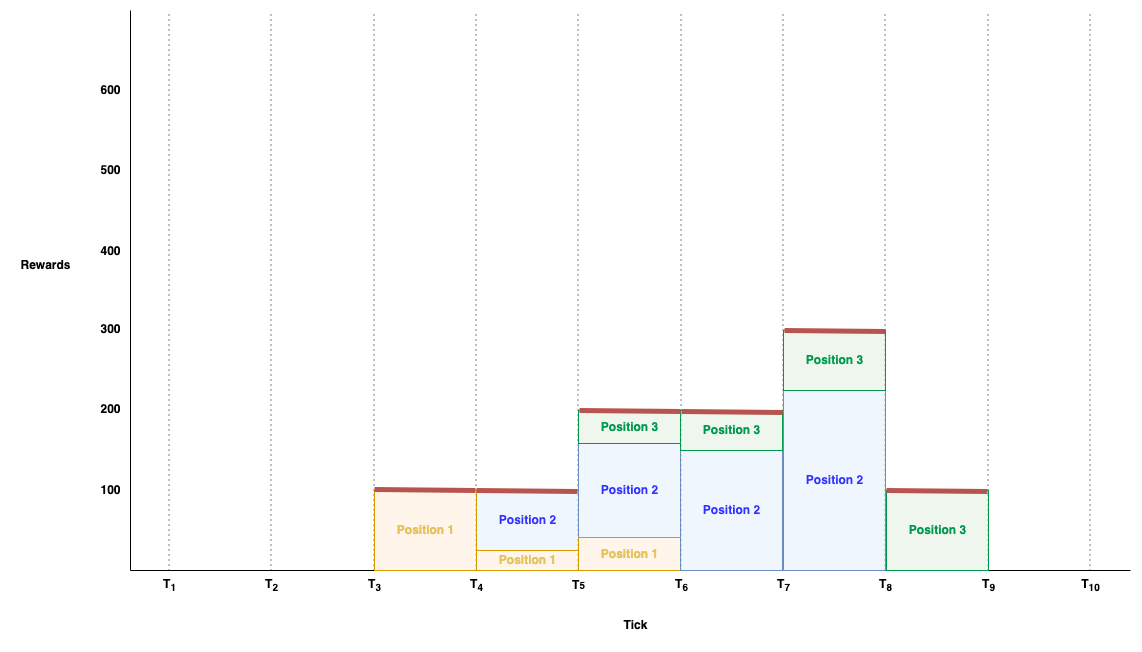

The diagram above was exported from draw.io. Its source (the exported page's mxGraphModel, read from the mxfile embedded in the PNG):
<mxGraphModel dx="1195" dy="1522" grid="1" gridSize="10" guides="1" tooltips="1" connect="1" arrows="1" fold="1" page="1" pageScale="1" pageWidth="827" pageHeight="1169" math="0" shadow="0">
  <root>
    <mxCell id="884QpNQCwV1lGvhFMw-0-0" />
    <mxCell id="884QpNQCwV1lGvhFMw-0-1" parent="884QpNQCwV1lGvhFMw-0-0" />
    <mxCell id="884QpNQCwV1lGvhFMw-0-2" value="" style="endArrow=none;html=1;rounded=0;" parent="884QpNQCwV1lGvhFMw-0-1" edge="1">
      <mxGeometry width="50" height="50" relative="1" as="geometry">
        <mxPoint x="160" y="720" as="sourcePoint" />
        <mxPoint x="160" y="160" as="targetPoint" />
      </mxGeometry>
    </mxCell>
    <mxCell id="884QpNQCwV1lGvhFMw-0-3" value="" style="endArrow=none;html=1;rounded=0;" parent="884QpNQCwV1lGvhFMw-0-1" edge="1">
      <mxGeometry width="50" height="50" relative="1" as="geometry">
        <mxPoint x="160" y="720" as="sourcePoint" />
        <mxPoint x="1160" y="720" as="targetPoint" />
      </mxGeometry>
    </mxCell>
    <mxCell id="884QpNQCwV1lGvhFMw-0-4" value="" style="group" parent="884QpNQCwV1lGvhFMw-0-1" connectable="0" vertex="1">
      <mxGeometry x="174" y="160" width="50" height="590" as="geometry" />
    </mxCell>
    <mxCell id="884QpNQCwV1lGvhFMw-0-5" value="T&lt;sub&gt;1&lt;/sub&gt;" style="text;html=1;align=center;verticalAlign=middle;resizable=0;points=[];autosize=1;strokeColor=none;fillColor=none;fontStyle=1" parent="884QpNQCwV1lGvhFMw-0-4" vertex="1">
      <mxGeometry x="5" y="560" width="40" height="30" as="geometry" />
    </mxCell>
    <mxCell id="884QpNQCwV1lGvhFMw-0-6" value="" style="endArrow=none;html=1;rounded=0;dashed=1;dashPattern=1 4;" parent="884QpNQCwV1lGvhFMw-0-4" edge="1">
      <mxGeometry width="50" height="50" relative="1" as="geometry">
        <mxPoint x="24.5" y="560" as="sourcePoint" />
        <mxPoint x="24.5" as="targetPoint" />
      </mxGeometry>
    </mxCell>
    <mxCell id="884QpNQCwV1lGvhFMw-0-7" value="" style="group" parent="884QpNQCwV1lGvhFMw-0-1" connectable="0" vertex="1">
      <mxGeometry x="276" y="160" width="50" height="590" as="geometry" />
    </mxCell>
    <mxCell id="884QpNQCwV1lGvhFMw-0-8" value="T&lt;sub&gt;2&lt;/sub&gt;" style="text;html=1;align=center;verticalAlign=middle;resizable=0;points=[];autosize=1;strokeColor=none;fillColor=none;fontStyle=1" parent="884QpNQCwV1lGvhFMw-0-7" vertex="1">
      <mxGeometry x="5" y="560" width="40" height="30" as="geometry" />
    </mxCell>
    <mxCell id="884QpNQCwV1lGvhFMw-0-9" value="" style="endArrow=none;html=1;rounded=0;dashed=1;dashPattern=1 4;" parent="884QpNQCwV1lGvhFMw-0-7" edge="1">
      <mxGeometry width="50" height="50" relative="1" as="geometry">
        <mxPoint x="24.5" y="560" as="sourcePoint" />
        <mxPoint x="24.5" as="targetPoint" />
      </mxGeometry>
    </mxCell>
    <mxCell id="884QpNQCwV1lGvhFMw-0-10" value="" style="group" parent="884QpNQCwV1lGvhFMw-0-1" connectable="0" vertex="1">
      <mxGeometry x="583" y="160" width="50" height="590" as="geometry" />
    </mxCell>
    <mxCell id="884QpNQCwV1lGvhFMw-0-11" value="T&lt;span style=&quot;font-size: 10px;&quot;&gt;5&lt;/span&gt;" style="text;html=1;align=center;verticalAlign=middle;resizable=0;points=[];autosize=1;strokeColor=none;fillColor=none;fontStyle=1" parent="884QpNQCwV1lGvhFMw-0-10" vertex="1">
      <mxGeometry x="5" y="560" width="40" height="30" as="geometry" />
    </mxCell>
    <mxCell id="884QpNQCwV1lGvhFMw-0-12" value="" style="endArrow=none;html=1;rounded=0;dashed=1;dashPattern=1 4;" parent="884QpNQCwV1lGvhFMw-0-10" edge="1">
      <mxGeometry width="50" height="50" relative="1" as="geometry">
        <mxPoint x="24.5" y="560" as="sourcePoint" />
        <mxPoint x="24.5" as="targetPoint" />
      </mxGeometry>
    </mxCell>
    <mxCell id="9wZoJsDbT4S5a6QNKRKG-5" value="&lt;b&gt;Position 2&lt;/b&gt;" style="rounded=0;html=1;fillColor=#dae8fc;strokeColor=#6c8ebf;fillOpacity=40;fontColor=#3333ff;" parent="884QpNQCwV1lGvhFMw-0-10" vertex="1">
      <mxGeometry x="-77" y="480" width="102" height="60" as="geometry" />
    </mxCell>
    <mxCell id="884QpNQCwV1lGvhFMw-0-13" value="" style="group" parent="884QpNQCwV1lGvhFMw-0-1" connectable="0" vertex="1">
      <mxGeometry x="379" y="160" width="50" height="590" as="geometry" />
    </mxCell>
    <mxCell id="884QpNQCwV1lGvhFMw-0-14" value="T&lt;sub&gt;3&lt;/sub&gt;" style="text;html=1;align=center;verticalAlign=middle;resizable=0;points=[];autosize=1;strokeColor=none;fillColor=none;fontStyle=1" parent="884QpNQCwV1lGvhFMw-0-13" vertex="1">
      <mxGeometry x="5" y="560" width="40" height="30" as="geometry" />
    </mxCell>
    <mxCell id="884QpNQCwV1lGvhFMw-0-15" value="" style="endArrow=none;html=1;rounded=0;dashed=1;dashPattern=1 4;" parent="884QpNQCwV1lGvhFMw-0-13" edge="1">
      <mxGeometry width="50" height="50" relative="1" as="geometry">
        <mxPoint x="24.5" y="560" as="sourcePoint" />
        <mxPoint x="24.5" as="targetPoint" />
      </mxGeometry>
    </mxCell>
    <mxCell id="884QpNQCwV1lGvhFMw-0-16" value="" style="group" parent="884QpNQCwV1lGvhFMw-0-1" connectable="0" vertex="1">
      <mxGeometry x="1095" y="160" width="50" height="590" as="geometry" />
    </mxCell>
    <mxCell id="884QpNQCwV1lGvhFMw-0-17" value="T&lt;sub&gt;10&lt;/sub&gt;" style="text;html=1;align=center;verticalAlign=middle;resizable=0;points=[];autosize=1;strokeColor=none;fillColor=none;fontStyle=1" parent="884QpNQCwV1lGvhFMw-0-16" vertex="1">
      <mxGeometry x="5" y="560" width="40" height="30" as="geometry" />
    </mxCell>
    <mxCell id="884QpNQCwV1lGvhFMw-0-18" value="" style="endArrow=none;html=1;rounded=0;dashed=1;dashPattern=1 4;" parent="884QpNQCwV1lGvhFMw-0-16" edge="1">
      <mxGeometry width="50" height="50" relative="1" as="geometry">
        <mxPoint x="24.5" y="560" as="sourcePoint" />
        <mxPoint x="24.5" as="targetPoint" />
      </mxGeometry>
    </mxCell>
    <mxCell id="884QpNQCwV1lGvhFMw-0-19" value="" style="group" parent="884QpNQCwV1lGvhFMw-0-1" connectable="0" vertex="1">
      <mxGeometry x="481" y="160" width="50" height="590" as="geometry" />
    </mxCell>
    <mxCell id="884QpNQCwV1lGvhFMw-0-20" value="T&lt;sub&gt;4&lt;/sub&gt;" style="text;html=1;align=center;verticalAlign=middle;resizable=0;points=[];autosize=1;strokeColor=none;fillColor=none;fontStyle=1" parent="884QpNQCwV1lGvhFMw-0-19" vertex="1">
      <mxGeometry x="5" y="560" width="40" height="30" as="geometry" />
    </mxCell>
    <mxCell id="884QpNQCwV1lGvhFMw-0-21" value="" style="endArrow=none;html=1;rounded=0;dashed=1;dashPattern=1 4;" parent="884QpNQCwV1lGvhFMw-0-19" edge="1">
      <mxGeometry width="50" height="50" relative="1" as="geometry">
        <mxPoint x="24.5" y="560" as="sourcePoint" />
        <mxPoint x="24.5" as="targetPoint" />
      </mxGeometry>
    </mxCell>
    <mxCell id="884QpNQCwV1lGvhFMw-0-22" value="" style="group" parent="884QpNQCwV1lGvhFMw-0-1" connectable="0" vertex="1">
      <mxGeometry x="993" y="160" width="50" height="590" as="geometry" />
    </mxCell>
    <mxCell id="884QpNQCwV1lGvhFMw-0-23" value="T&lt;sub&gt;9&lt;/sub&gt;" style="text;html=1;align=center;verticalAlign=middle;resizable=0;points=[];autosize=1;strokeColor=none;fillColor=none;fontStyle=1" parent="884QpNQCwV1lGvhFMw-0-22" vertex="1">
      <mxGeometry x="5" y="560" width="40" height="30" as="geometry" />
    </mxCell>
    <mxCell id="884QpNQCwV1lGvhFMw-0-24" value="" style="endArrow=none;html=1;rounded=0;dashed=1;dashPattern=1 4;" parent="884QpNQCwV1lGvhFMw-0-22" edge="1">
      <mxGeometry width="50" height="50" relative="1" as="geometry">
        <mxPoint x="24.5" y="560" as="sourcePoint" />
        <mxPoint x="24.5" as="targetPoint" />
      </mxGeometry>
    </mxCell>
    <mxCell id="884QpNQCwV1lGvhFMw-0-25" value="" style="group" parent="884QpNQCwV1lGvhFMw-0-1" connectable="0" vertex="1">
      <mxGeometry x="686" y="160" width="50" height="590" as="geometry" />
    </mxCell>
    <mxCell id="884QpNQCwV1lGvhFMw-0-26" value="T&lt;sub&gt;6&lt;/sub&gt;" style="text;html=1;align=center;verticalAlign=middle;resizable=0;points=[];autosize=1;strokeColor=none;fillColor=none;fontStyle=1" parent="884QpNQCwV1lGvhFMw-0-25" vertex="1">
      <mxGeometry x="5" y="560" width="40" height="30" as="geometry" />
    </mxCell>
    <mxCell id="884QpNQCwV1lGvhFMw-0-27" value="" style="endArrow=none;html=1;rounded=0;dashed=1;dashPattern=1 4;" parent="884QpNQCwV1lGvhFMw-0-25" edge="1">
      <mxGeometry width="50" height="50" relative="1" as="geometry">
        <mxPoint x="24.5" y="560" as="sourcePoint" />
        <mxPoint x="24.5" as="targetPoint" />
      </mxGeometry>
    </mxCell>
    <mxCell id="9wZoJsDbT4S5a6QNKRKG-7" value="&lt;b&gt;Position 2&lt;/b&gt;" style="rounded=0;html=1;fillColor=#dae8fc;strokeColor=#6c8ebf;fillOpacity=40;fontColor=#3333ff;" parent="884QpNQCwV1lGvhFMw-0-25" vertex="1">
      <mxGeometry x="-78" y="433" width="102" height="94" as="geometry" />
    </mxCell>
    <mxCell id="884QpNQCwV1lGvhFMw-0-28" value="" style="group" parent="884QpNQCwV1lGvhFMw-0-1" connectable="0" vertex="1">
      <mxGeometry x="788" y="160" width="50" height="590" as="geometry" />
    </mxCell>
    <mxCell id="884QpNQCwV1lGvhFMw-0-29" value="T&lt;sub&gt;7&lt;/sub&gt;" style="text;html=1;align=center;verticalAlign=middle;resizable=0;points=[];autosize=1;strokeColor=none;fillColor=none;fontStyle=1" parent="884QpNQCwV1lGvhFMw-0-28" vertex="1">
      <mxGeometry x="5" y="560" width="40" height="30" as="geometry" />
    </mxCell>
    <mxCell id="884QpNQCwV1lGvhFMw-0-30" value="" style="endArrow=none;html=1;rounded=0;dashed=1;dashPattern=1 4;" parent="884QpNQCwV1lGvhFMw-0-28" edge="1">
      <mxGeometry width="50" height="50" relative="1" as="geometry">
        <mxPoint x="24.5" y="560" as="sourcePoint" />
        <mxPoint x="24.5" as="targetPoint" />
      </mxGeometry>
    </mxCell>
    <mxCell id="884QpNQCwV1lGvhFMw-0-31" value="" style="group" parent="884QpNQCwV1lGvhFMw-0-1" connectable="0" vertex="1">
      <mxGeometry x="890" y="160" width="231" height="590" as="geometry" />
    </mxCell>
    <mxCell id="884QpNQCwV1lGvhFMw-0-32" value="T&lt;sub&gt;8&lt;/sub&gt;" style="text;html=1;align=center;verticalAlign=middle;resizable=0;points=[];autosize=1;strokeColor=none;fillColor=none;fontStyle=1" parent="884QpNQCwV1lGvhFMw-0-31" vertex="1">
      <mxGeometry x="5" y="560" width="40" height="30" as="geometry" />
    </mxCell>
    <mxCell id="884QpNQCwV1lGvhFMw-0-33" value="" style="endArrow=none;html=1;rounded=0;dashed=1;dashPattern=1 4;" parent="884QpNQCwV1lGvhFMw-0-31" edge="1">
      <mxGeometry width="50" height="50" relative="1" as="geometry">
        <mxPoint x="24.5" y="560" as="sourcePoint" />
        <mxPoint x="24.5" as="targetPoint" />
      </mxGeometry>
    </mxCell>
    <mxCell id="884QpNQCwV1lGvhFMw-0-35" value="Tick" style="text;html=1;align=center;verticalAlign=middle;resizable=0;points=[];autosize=1;strokeColor=none;fillColor=none;fontStyle=1" parent="884QpNQCwV1lGvhFMw-0-1" vertex="1">
      <mxGeometry x="640" y="760" width="50" height="30" as="geometry" />
    </mxCell>
    <mxCell id="884QpNQCwV1lGvhFMw-0-38" value="Rewards" style="text;html=1;align=center;verticalAlign=middle;resizable=0;points=[];autosize=1;strokeColor=none;fillColor=none;fontColor=#000000;fontStyle=1" parent="884QpNQCwV1lGvhFMw-0-1" vertex="1">
      <mxGeometry x="40" y="400" width="70" height="30" as="geometry" />
    </mxCell>
    <mxCell id="884QpNQCwV1lGvhFMw-0-39" value="100" style="text;html=1;align=center;verticalAlign=middle;resizable=0;points=[];autosize=1;strokeColor=none;fillColor=none;fontColor=#000000;fontStyle=1" parent="884QpNQCwV1lGvhFMw-0-1" vertex="1">
      <mxGeometry x="120" y="625" width="40" height="30" as="geometry" />
    </mxCell>
    <mxCell id="884QpNQCwV1lGvhFMw-0-40" value="200" style="text;html=1;align=center;verticalAlign=middle;resizable=0;points=[];autosize=1;strokeColor=none;fillColor=none;fontColor=#000000;fontStyle=1" parent="884QpNQCwV1lGvhFMw-0-1" vertex="1">
      <mxGeometry x="120" y="544" width="40" height="30" as="geometry" />
    </mxCell>
    <mxCell id="884QpNQCwV1lGvhFMw-0-41" value="300" style="text;html=1;align=center;verticalAlign=middle;resizable=0;points=[];autosize=1;strokeColor=none;fillColor=none;fontColor=#000000;fontStyle=1" parent="884QpNQCwV1lGvhFMw-0-1" vertex="1">
      <mxGeometry x="120" y="464" width="40" height="30" as="geometry" />
    </mxCell>
    <mxCell id="884QpNQCwV1lGvhFMw-0-42" value="400" style="text;html=1;align=center;verticalAlign=middle;resizable=0;points=[];autosize=1;strokeColor=none;fillColor=none;fontColor=#000000;fontStyle=1" parent="884QpNQCwV1lGvhFMw-0-1" vertex="1">
      <mxGeometry x="120" y="386" width="40" height="30" as="geometry" />
    </mxCell>
    <mxCell id="884QpNQCwV1lGvhFMw-0-43" value="500" style="text;html=1;align=center;verticalAlign=middle;resizable=0;points=[];autosize=1;strokeColor=none;fillColor=none;fontColor=#000000;fontStyle=1" parent="884QpNQCwV1lGvhFMw-0-1" vertex="1">
      <mxGeometry x="120" y="305" width="40" height="30" as="geometry" />
    </mxCell>
    <mxCell id="884QpNQCwV1lGvhFMw-0-44" value="600" style="text;html=1;align=center;verticalAlign=middle;resizable=0;points=[];autosize=1;strokeColor=none;fillColor=none;fontColor=#000000;fontStyle=1" parent="884QpNQCwV1lGvhFMw-0-1" vertex="1">
      <mxGeometry x="120" y="225" width="40" height="30" as="geometry" />
    </mxCell>
    <mxCell id="9wZoJsDbT4S5a6QNKRKG-2" value="&lt;b&gt;Position 1&lt;/b&gt;" style="rounded=0;html=1;fillColor=#ffe6cc;strokeColor=#d79b00;fillOpacity=40;fontColor=#E6C35C;" parent="884QpNQCwV1lGvhFMw-0-1" vertex="1">
      <mxGeometry x="404" y="640" width="102" height="80" as="geometry" />
    </mxCell>
    <mxCell id="9wZoJsDbT4S5a6QNKRKG-3" value="&lt;b&gt;Position 1&lt;/b&gt;" style="rounded=0;html=1;fillColor=#ffe6cc;strokeColor=#d79b00;fillOpacity=40;fontColor=#E6C35C;" parent="884QpNQCwV1lGvhFMw-0-1" vertex="1">
      <mxGeometry x="506" y="700" width="102" height="20" as="geometry" />
    </mxCell>
    <mxCell id="9wZoJsDbT4S5a6QNKRKG-4" value="&lt;b&gt;Position 1&lt;/b&gt;" style="rounded=0;html=1;fillColor=#ffe6cc;strokeColor=#d79b00;fillOpacity=40;fontColor=#E6C35C;" parent="884QpNQCwV1lGvhFMw-0-1" vertex="1">
      <mxGeometry x="608" y="687" width="102" height="33" as="geometry" />
    </mxCell>
    <mxCell id="9wZoJsDbT4S5a6QNKRKG-8" value="&lt;b&gt;Position 2&lt;/b&gt;" style="rounded=0;html=1;fillColor=#dae8fc;strokeColor=#6c8ebf;fillOpacity=40;fontColor=#3333ff;" parent="884QpNQCwV1lGvhFMw-0-1" vertex="1">
      <mxGeometry x="710" y="600" width="102" height="120" as="geometry" />
    </mxCell>
    <mxCell id="9wZoJsDbT4S5a6QNKRKG-9" value="&lt;b&gt;Position 2&lt;/b&gt;" style="rounded=0;html=1;fillColor=#dae8fc;strokeColor=#6c8ebf;fillOpacity=40;fontColor=#3333ff;" parent="884QpNQCwV1lGvhFMw-0-1" vertex="1">
      <mxGeometry x="813" y="540" width="102" height="180" as="geometry" />
    </mxCell>
    <mxCell id="9wZoJsDbT4S5a6QNKRKG-6" value="&lt;b&gt;Position 3&lt;/b&gt;" style="rounded=0;html=1;fillColor=#d5e8d4;strokeColor=#00994D;fillOpacity=40;fontColor=#00994D;" parent="884QpNQCwV1lGvhFMw-0-1" vertex="1">
      <mxGeometry x="710" y="560" width="102" height="40" as="geometry" />
    </mxCell>
    <mxCell id="9wZoJsDbT4S5a6QNKRKG-11" value="&lt;b&gt;Position 3&lt;/b&gt;" style="rounded=0;html=1;fillColor=#d5e8d4;strokeColor=#00994D;fillOpacity=40;fontColor=#00994D;" parent="884QpNQCwV1lGvhFMw-0-1" vertex="1">
      <mxGeometry x="813" y="480" width="102" height="60" as="geometry" />
    </mxCell>
    <mxCell id="9wZoJsDbT4S5a6QNKRKG-12" value="&lt;b&gt;Position 3&lt;/b&gt;" style="rounded=0;html=1;fillColor=#d5e8d4;strokeColor=#00994D;fillOpacity=40;fontColor=#00994D;" parent="884QpNQCwV1lGvhFMw-0-1" vertex="1">
      <mxGeometry x="916" y="640" width="102" height="80" as="geometry" />
    </mxCell>
    <mxCell id="9wZoJsDbT4S5a6QNKRKG-10" value="&lt;b&gt;Position 3&lt;/b&gt;" style="rounded=0;html=1;fillColor=#d5e8d4;strokeColor=#00994D;fillOpacity=40;fontColor=#00994D;" parent="884QpNQCwV1lGvhFMw-0-1" vertex="1">
      <mxGeometry x="608" y="560" width="102" height="33" as="geometry" />
    </mxCell>
    <mxCell id="uuzXisJWlLtEwxW5gITT-4" value="" style="endArrow=none;html=1;rounded=0;fillColor=#f8cecc;strokeColor=#b85450;strokeWidth=5;" edge="1" parent="884QpNQCwV1lGvhFMw-0-1">
      <mxGeometry width="50" height="50" relative="1" as="geometry">
        <mxPoint x="404" y="639" as="sourcePoint" />
        <mxPoint x="505" y="640" as="targetPoint" />
      </mxGeometry>
    </mxCell>
    <mxCell id="uuzXisJWlLtEwxW5gITT-5" value="" style="endArrow=none;html=1;rounded=0;fillColor=#f8cecc;strokeColor=#b85450;strokeWidth=5;" edge="1" parent="884QpNQCwV1lGvhFMw-0-1">
      <mxGeometry width="50" height="50" relative="1" as="geometry">
        <mxPoint x="506" y="640" as="sourcePoint" />
        <mxPoint x="607" y="641" as="targetPoint" />
      </mxGeometry>
    </mxCell>
    <mxCell id="uuzXisJWlLtEwxW5gITT-6" value="" style="endArrow=none;html=1;rounded=0;fillColor=#f8cecc;strokeColor=#b85450;strokeWidth=5;" edge="1" parent="884QpNQCwV1lGvhFMw-0-1">
      <mxGeometry width="50" height="50" relative="1" as="geometry">
        <mxPoint x="609" y="560" as="sourcePoint" />
        <mxPoint x="710" y="561" as="targetPoint" />
      </mxGeometry>
    </mxCell>
    <mxCell id="uuzXisJWlLtEwxW5gITT-7" value="" style="endArrow=none;html=1;rounded=0;fillColor=#f8cecc;strokeColor=#b85450;strokeWidth=5;" edge="1" parent="884QpNQCwV1lGvhFMw-0-1">
      <mxGeometry width="50" height="50" relative="1" as="geometry">
        <mxPoint x="711" y="561" as="sourcePoint" />
        <mxPoint x="812" y="562" as="targetPoint" />
      </mxGeometry>
    </mxCell>
    <mxCell id="uuzXisJWlLtEwxW5gITT-8" value="" style="endArrow=none;html=1;rounded=0;fillColor=#f8cecc;strokeColor=#b85450;strokeWidth=5;" edge="1" parent="884QpNQCwV1lGvhFMw-0-1">
      <mxGeometry width="50" height="50" relative="1" as="geometry">
        <mxPoint x="814" y="480" as="sourcePoint" />
        <mxPoint x="915" y="481" as="targetPoint" />
      </mxGeometry>
    </mxCell>
    <mxCell id="uuzXisJWlLtEwxW5gITT-9" value="" style="endArrow=none;html=1;rounded=0;fillColor=#f8cecc;strokeColor=#b85450;strokeWidth=5;" edge="1" parent="884QpNQCwV1lGvhFMw-0-1">
      <mxGeometry width="50" height="50" relative="1" as="geometry">
        <mxPoint x="916" y="640" as="sourcePoint" />
        <mxPoint x="1017" y="641" as="targetPoint" />
      </mxGeometry>
    </mxCell>
  </root>
</mxGraphModel>